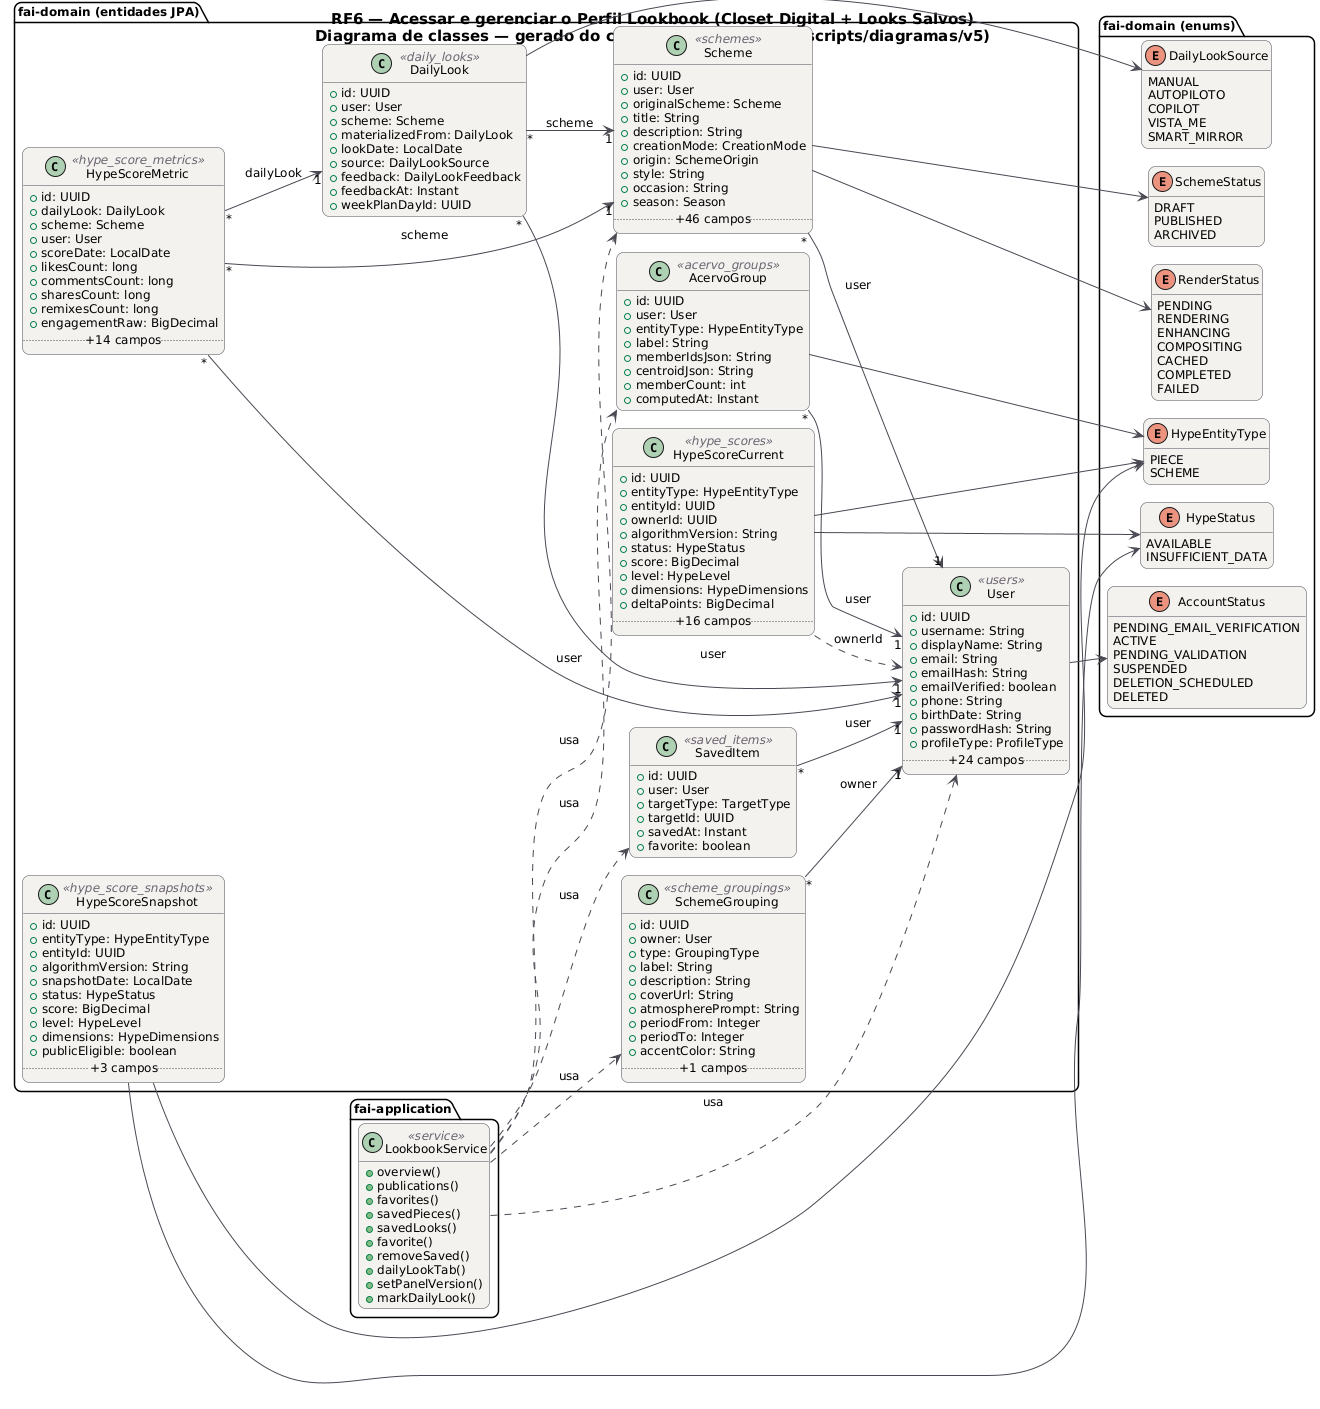

The diagram above was rendered by PlantUML. Its source (embedded in the PNG):
@startuml RF6_Classes
!pragma layout smetana
skinparam backgroundColor #FFFFFF
skinparam shadowing false
skinparam defaultFontName "DejaVu Sans"
skinparam defaultFontSize 12
skinparam titleFontSize 15
skinparam roundcorner 14
skinparam ArrowColor #52606D
skinparam note {
  BackgroundColor #FFFDEB
  BorderColor #D8CE78
  FontColor #554F24
}
skinparam class {
  BackgroundColor #F4F2EF
  BorderColor #4A4852
  ArrowColor #4A4852
  StereotypeFontColor #6B6470
}
hide empty members
left to right direction
title RF6 — Acessar e gerenciar o Perfil Lookbook (Closet Digital + Looks Salvos)\nDiagrama de classes — gerado do código em 2026-10-06 (scripts/diagramas/v5)

package "fai-domain (entidades JPA)" {
  class AcervoGroup <<acervo_groups>> {
    +id: UUID
    +user: User
    +entityType: HypeEntityType
    +label: String
    +memberIdsJson: String
    +centroidJson: String
    +memberCount: int
    +computedAt: Instant
  }
  class DailyLook <<daily_looks>> {
    +id: UUID
    +user: User
    +scheme: Scheme
    +materializedFrom: DailyLook
    +lookDate: LocalDate
    +source: DailyLookSource
    +feedback: DailyLookFeedback
    +feedbackAt: Instant
    +weekPlanDayId: UUID
  }
  class HypeScoreCurrent <<hype_scores>> {
    +id: UUID
    +entityType: HypeEntityType
    +entityId: UUID
    +ownerId: UUID
    +algorithmVersion: String
    +status: HypeStatus
    +score: BigDecimal
    +level: HypeLevel
    +dimensions: HypeDimensions
    +deltaPoints: BigDecimal
    .. +16 campos ..
  }
  class HypeScoreMetric <<hype_score_metrics>> {
    +id: UUID
    +dailyLook: DailyLook
    +scheme: Scheme
    +user: User
    +scoreDate: LocalDate
    +likesCount: long
    +commentsCount: long
    +sharesCount: long
    +remixesCount: long
    +engagementRaw: BigDecimal
    .. +14 campos ..
  }
  class HypeScoreSnapshot <<hype_score_snapshots>> {
    +id: UUID
    +entityType: HypeEntityType
    +entityId: UUID
    +algorithmVersion: String
    +snapshotDate: LocalDate
    +status: HypeStatus
    +score: BigDecimal
    +level: HypeLevel
    +dimensions: HypeDimensions
    +publicEligible: boolean
    .. +3 campos ..
  }
  class SavedItem <<saved_items>> {
    +id: UUID
    +user: User
    +targetType: TargetType
    +targetId: UUID
    +savedAt: Instant
    +favorite: boolean
  }
  class Scheme <<schemes>> {
    +id: UUID
    +user: User
    +originalScheme: Scheme
    +title: String
    +description: String
    +creationMode: CreationMode
    +origin: SchemeOrigin
    +style: String
    +occasion: String
    +season: Season
    .. +46 campos ..
  }
  class SchemeGrouping <<scheme_groupings>> {
    +id: UUID
    +owner: User
    +type: GroupingType
    +label: String
    +description: String
    +coverUrl: String
    +atmospherePrompt: String
    +periodFrom: Integer
    +periodTo: Integer
    +accentColor: String
    .. +1 campos ..
  }
  class User <<users>> {
    +id: UUID
    +username: String
    +displayName: String
    +email: String
    +emailHash: String
    +emailVerified: boolean
    +phone: String
    +birthDate: String
    +passwordHash: String
    +profileType: ProfileType
    .. +24 campos ..
  }
}
package "fai-domain (enums)" {
  enum HypeStatus {
    AVAILABLE
    INSUFFICIENT_DATA
  }
  enum SchemeStatus {
    DRAFT
    PUBLISHED
    ARCHIVED
  }
  enum RenderStatus {
    PENDING
    RENDERING
    ENHANCING
    COMPOSITING
    CACHED
    COMPLETED
    FAILED
  }
  enum AccountStatus {
    PENDING_EMAIL_VERIFICATION
    ACTIVE
    PENDING_VALIDATION
    SUSPENDED
    DELETION_SCHEDULED
    DELETED
  }
  enum HypeEntityType {
    PIECE
    SCHEME
  }
  enum DailyLookSource {
    MANUAL
    AUTOPILOTO
    COPILOT
    VISTA_ME
    SMART_MIRROR
  }
}
package "fai-application" {
  class LookbookService <<service>> {
    +overview()
    +publications()
    +favorites()
    +savedPieces()
    +savedLooks()
    +favorite()
    +removeSaved()
    +dailyLookTab()
    +setPanelVersion()
    +markDailyLook()
  }
}
LookbookService ..> AcervoGroup : usa
LookbookService ..> SavedItem : usa
LookbookService ..> Scheme : usa
LookbookService ..> SchemeGrouping : usa
LookbookService ..> User : usa
AcervoGroup "*" --> "1" User : user
AcervoGroup --> HypeEntityType
DailyLook "*" --> "1" Scheme : scheme
DailyLook "*" --> "1" User : user
DailyLook --> DailyLookSource
HypeScoreCurrent --> HypeEntityType
HypeScoreCurrent --> HypeStatus
HypeScoreCurrent ..> User : ownerId
HypeScoreMetric "*" --> "1" DailyLook : dailyLook
HypeScoreMetric "*" --> "1" Scheme : scheme
HypeScoreMetric "*" --> "1" User : user
HypeScoreSnapshot --> HypeEntityType
HypeScoreSnapshot --> HypeStatus
SavedItem "*" --> "1" User : user
Scheme "*" --> "1" User : user
Scheme --> RenderStatus
Scheme --> SchemeStatus
SchemeGrouping "*" --> "1" User : owner
User --> AccountStatus
@enduml